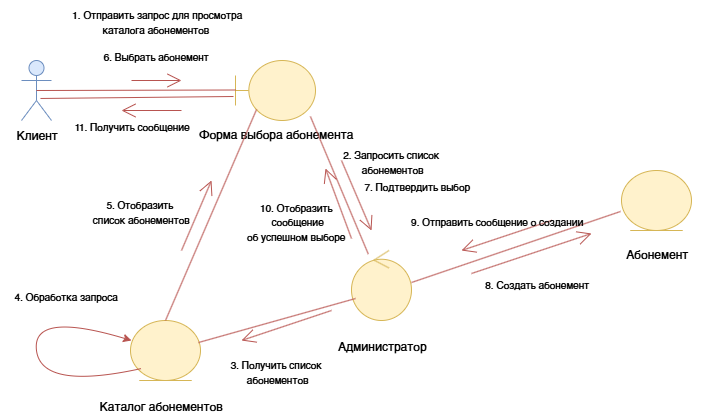

The diagram above was exported from draw.io. Its source (the exported page's mxGraphModel, read from the mxfile embedded in the PNG):
<mxGraphModel dx="1426" dy="751" grid="1" gridSize="10" guides="1" tooltips="1" connect="1" arrows="1" fold="1" page="1" pageScale="1" pageWidth="827" pageHeight="1169" math="0" shadow="0">
  <root>
    <mxCell id="0" />
    <mxCell id="1" parent="0" />
    <mxCell id="BHNqUbeQqU-HXnAS_E2z-1" value="Клиент" style="shape=umlActor;verticalLabelPosition=bottom;verticalAlign=top;html=1;fillColor=#dae8fc;strokeColor=#6c8ebf;" parent="1" vertex="1">
      <mxGeometry x="70" y="70" width="30" height="60" as="geometry" />
    </mxCell>
    <mxCell id="BHNqUbeQqU-HXnAS_E2z-2" value="" style="shape=umlBoundary;whiteSpace=wrap;html=1;fillColor=#fff2cc;strokeColor=#d6b656;" parent="1" vertex="1">
      <mxGeometry x="284" y="70" width="80" height="60" as="geometry" />
    </mxCell>
    <mxCell id="BHNqUbeQqU-HXnAS_E2z-3" value="Форма выбора абонемента" style="text;html=1;align=center;verticalAlign=middle;resizable=0;points=[];autosize=1;strokeColor=none;fillColor=none;" parent="1" vertex="1">
      <mxGeometry x="234" y="128" width="180" height="30" as="geometry" />
    </mxCell>
    <mxCell id="VanOSo8VUe8d_b3CFh_p-1" value="&lt;font style=&quot;font-size: 10px;&quot;&gt;1. Отправить запрос&amp;nbsp;&lt;/font&gt;&lt;font style=&quot;background-color: transparent; color: light-dark(rgb(0, 0, 0), rgb(255, 255, 255)); font-size: 10px;&quot;&gt;для&amp;nbsp;&lt;/font&gt;&lt;span style=&quot;background-color: transparent; color: light-dark(rgb(0, 0, 0), rgb(255, 255, 255)); font-size: 10px;&quot;&gt;просмотра&lt;/span&gt;&lt;div&gt;&lt;div&gt;&lt;font style=&quot;font-size: 10px;&quot;&gt;каталога абонементов&amp;nbsp;&lt;/font&gt;&lt;/div&gt;&lt;/div&gt;" style="text;html=1;align=center;verticalAlign=middle;resizable=0;points=[];autosize=1;strokeColor=none;fillColor=none;" parent="1" vertex="1">
      <mxGeometry x="110" y="10" width="190" height="40" as="geometry" />
    </mxCell>
    <mxCell id="VanOSo8VUe8d_b3CFh_p-6" value="" style="endArrow=none;html=1;rounded=0;entryX=-0.025;entryY=0.6;entryDx=0;entryDy=0;entryPerimeter=0;fillColor=#f8cecc;strokeColor=#b85450;exitX=0.633;exitY=0.633;exitDx=0;exitDy=0;exitPerimeter=0;" parent="1" source="BHNqUbeQqU-HXnAS_E2z-1" target="BHNqUbeQqU-HXnAS_E2z-2" edge="1">
      <mxGeometry width="50" height="50" relative="1" as="geometry">
        <mxPoint x="130" y="106" as="sourcePoint" />
        <mxPoint x="190" y="60" as="targetPoint" />
      </mxGeometry>
    </mxCell>
    <mxCell id="VanOSo8VUe8d_b3CFh_p-7" value="" style="endArrow=none;html=1;rounded=0;entryX=-0.025;entryY=0.6;entryDx=0;entryDy=0;entryPerimeter=0;fillColor=#f8cecc;strokeColor=#b85450;exitX=0.5;exitY=0.5;exitDx=0;exitDy=0;exitPerimeter=0;" parent="1" source="BHNqUbeQqU-HXnAS_E2z-1" edge="1">
      <mxGeometry width="50" height="50" relative="1" as="geometry">
        <mxPoint x="132" y="99.5" as="sourcePoint" />
        <mxPoint x="284" y="99.5" as="targetPoint" />
      </mxGeometry>
    </mxCell>
    <mxCell id="VanOSo8VUe8d_b3CFh_p-8" value="" style="endArrow=open;endFill=1;endSize=12;html=1;rounded=0;fillColor=#f8cecc;strokeColor=#b85450;" parent="1" edge="1">
      <mxGeometry width="160" relative="1" as="geometry">
        <mxPoint x="180" y="90" as="sourcePoint" />
        <mxPoint x="230" y="90" as="targetPoint" />
        <Array as="points">
          <mxPoint x="230" y="90" />
        </Array>
      </mxGeometry>
    </mxCell>
    <mxCell id="MEWkxc46xbMy3FOZQjDy-1" value="" style="ellipse;shape=umlControl;whiteSpace=wrap;html=1;fillColor=#fff2cc;strokeColor=#d6b656;" parent="1" vertex="1">
      <mxGeometry x="400" y="260" width="60" height="70" as="geometry" />
    </mxCell>
    <mxCell id="MEWkxc46xbMy3FOZQjDy-2" value="Администратор" style="text;html=1;align=center;verticalAlign=middle;resizable=0;points=[];autosize=1;strokeColor=none;fillColor=none;" parent="1" vertex="1">
      <mxGeometry x="375" y="340" width="110" height="30" as="geometry" />
    </mxCell>
    <mxCell id="AUiFI28brRkaVgmQ8kGs-2" value="" style="ellipse;shape=umlEntity;whiteSpace=wrap;html=1;fillColor=#fff2cc;strokeColor=#d6b656;" parent="1" vertex="1">
      <mxGeometry x="670" y="180" width="70" height="60" as="geometry" />
    </mxCell>
    <mxCell id="AUiFI28brRkaVgmQ8kGs-3" value="" style="ellipse;shape=umlEntity;whiteSpace=wrap;html=1;fillColor=#fff2cc;strokeColor=#d6b656;" parent="1" vertex="1">
      <mxGeometry x="179" y="330" width="70" height="60" as="geometry" />
    </mxCell>
    <mxCell id="AUiFI28brRkaVgmQ8kGs-4" value="Каталог абонементов" style="text;html=1;align=center;verticalAlign=middle;resizable=0;points=[];autosize=1;strokeColor=none;fillColor=none;" parent="1" vertex="1">
      <mxGeometry x="134" y="400" width="150" height="30" as="geometry" />
    </mxCell>
    <mxCell id="AUiFI28brRkaVgmQ8kGs-5" value="Абонемент" style="text;html=1;align=center;verticalAlign=middle;resizable=0;points=[];autosize=1;strokeColor=none;fillColor=none;" parent="1" vertex="1">
      <mxGeometry x="660" y="248" width="90" height="30" as="geometry" />
    </mxCell>
    <mxCell id="AUiFI28brRkaVgmQ8kGs-6" value="" style="endArrow=none;html=1;rounded=0;fillColor=#f8cecc;strokeColor=#b85450;exitX=0.694;exitY=-0.067;exitDx=0;exitDy=0;exitPerimeter=0;" parent="1" source="BHNqUbeQqU-HXnAS_E2z-3" target="MEWkxc46xbMy3FOZQjDy-1" edge="1">
      <mxGeometry width="50" height="50" relative="1" as="geometry">
        <mxPoint x="370" y="128" as="sourcePoint" />
        <mxPoint x="522" y="128" as="targetPoint" />
      </mxGeometry>
    </mxCell>
    <mxCell id="ZNbS-h4HIA-l35gbtB-X-1" value="&lt;font style=&quot;font-size: 10px;&quot;&gt;2. Запросить список&lt;/font&gt;&lt;div&gt;&lt;font style=&quot;font-size: 10px;&quot;&gt;&amp;nbsp;абонементов&lt;/font&gt;&lt;/div&gt;" style="text;html=1;align=center;verticalAlign=middle;resizable=0;points=[];autosize=1;strokeColor=none;fillColor=none;" parent="1" vertex="1">
      <mxGeometry x="379" y="150" width="120" height="40" as="geometry" />
    </mxCell>
    <mxCell id="ZNbS-h4HIA-l35gbtB-X-4" value="" style="endArrow=open;endFill=1;endSize=12;html=1;rounded=0;fillColor=#f8cecc;strokeColor=#b85450;" parent="1" edge="1">
      <mxGeometry width="160" relative="1" as="geometry">
        <mxPoint x="390" y="170" as="sourcePoint" />
        <mxPoint x="420" y="240" as="targetPoint" />
      </mxGeometry>
    </mxCell>
    <mxCell id="SCdI_CWHlRVRCeyAa6HP-1" value="" style="endArrow=none;html=1;rounded=0;fillColor=#f8cecc;strokeColor=#b85450;exitX=0.067;exitY=0.686;exitDx=0;exitDy=0;exitPerimeter=0;entryX=0.971;entryY=0.367;entryDx=0;entryDy=0;entryPerimeter=0;" parent="1" source="MEWkxc46xbMy3FOZQjDy-1" target="AUiFI28brRkaVgmQ8kGs-3" edge="1">
      <mxGeometry width="50" height="50" relative="1" as="geometry">
        <mxPoint x="176" y="150" as="sourcePoint" />
        <mxPoint x="234" y="288" as="targetPoint" />
      </mxGeometry>
    </mxCell>
    <mxCell id="TN8hDitT0EIahyz6Yolp-1" value="&lt;span style=&quot;font-size: 10px;&quot;&gt;3. Получить список&lt;/span&gt;&lt;div&gt;&lt;span style=&quot;font-size: 10px;&quot;&gt;&amp;nbsp;абонементов&lt;/span&gt;&lt;/div&gt;" style="text;html=1;align=center;verticalAlign=middle;resizable=0;points=[];autosize=1;strokeColor=none;fillColor=none;" parent="1" vertex="1">
      <mxGeometry x="269" y="360" width="110" height="40" as="geometry" />
    </mxCell>
    <mxCell id="TN8hDitT0EIahyz6Yolp-2" value="" style="endArrow=open;endFill=1;endSize=12;html=1;rounded=0;fillColor=#f8cecc;strokeColor=#b85450;" parent="1" edge="1">
      <mxGeometry width="160" relative="1" as="geometry">
        <mxPoint x="380" y="320" as="sourcePoint" />
        <mxPoint x="290" y="350" as="targetPoint" />
      </mxGeometry>
    </mxCell>
    <mxCell id="TN8hDitT0EIahyz6Yolp-8" value="" style="curved=1;endArrow=classic;html=1;rounded=0;fillColor=#f8cecc;strokeColor=#b85450;" parent="1" edge="1">
      <mxGeometry width="50" height="50" relative="1" as="geometry">
        <mxPoint x="190" y="378" as="sourcePoint" />
        <mxPoint x="180" y="350" as="targetPoint" />
        <Array as="points">
          <mxPoint x="90" y="400" />
          <mxPoint x="80" y="320" />
        </Array>
      </mxGeometry>
    </mxCell>
    <mxCell id="uj8H86r-EGI-ZqOo_bou-1" value="&lt;span style=&quot;font-size: 10px;&quot;&gt;4. Обработка запроса&lt;/span&gt;" style="text;html=1;align=center;verticalAlign=middle;resizable=0;points=[];autosize=1;strokeColor=none;fillColor=none;" parent="1" vertex="1">
      <mxGeometry x="49" y="290" width="130" height="30" as="geometry" />
    </mxCell>
    <mxCell id="BaFMFFbQqb3u8Il0lBDO-1" value="" style="endArrow=none;html=1;rounded=0;fillColor=#f8cecc;strokeColor=#b85450;exitX=0.5;exitY=0;exitDx=0;exitDy=0;entryX=0.263;entryY=0.817;entryDx=0;entryDy=0;entryPerimeter=0;" parent="1" source="AUiFI28brRkaVgmQ8kGs-3" target="BHNqUbeQqU-HXnAS_E2z-2" edge="1">
      <mxGeometry width="50" height="50" relative="1" as="geometry">
        <mxPoint x="427" y="340" as="sourcePoint" />
        <mxPoint x="270" y="384" as="targetPoint" />
      </mxGeometry>
    </mxCell>
    <mxCell id="BaFMFFbQqb3u8Il0lBDO-2" value="" style="endArrow=open;endFill=1;endSize=12;html=1;rounded=0;fillColor=#f8cecc;strokeColor=#b85450;" parent="1" edge="1">
      <mxGeometry width="160" relative="1" as="geometry">
        <mxPoint x="230" y="260" as="sourcePoint" />
        <mxPoint x="260" y="190" as="targetPoint" />
      </mxGeometry>
    </mxCell>
    <mxCell id="pRU_glIAH0H63FuEfr4y-1" value="&lt;span style=&quot;font-size: 10px;&quot;&gt;5. Отобразить&amp;nbsp;&lt;/span&gt;&lt;div&gt;&lt;span style=&quot;font-size: 10px;&quot;&gt;список&amp;nbsp;&lt;/span&gt;&lt;span style=&quot;font-size: 10px; background-color: transparent; color: light-dark(rgb(0, 0, 0), rgb(255, 255, 255));&quot;&gt;абонементов&lt;/span&gt;&lt;/div&gt;" style="text;html=1;align=center;verticalAlign=middle;resizable=0;points=[];autosize=1;strokeColor=none;fillColor=none;" parent="1" vertex="1">
      <mxGeometry x="129" y="200" width="120" height="40" as="geometry" />
    </mxCell>
    <mxCell id="6zxpHijBHKMvyOD3JnaP-1" value="&lt;span style=&quot;font-size: 10px;&quot;&gt;6. Выбрать абонемент&lt;/span&gt;" style="text;html=1;align=center;verticalAlign=middle;resizable=0;points=[];autosize=1;strokeColor=none;fillColor=none;" parent="1" vertex="1">
      <mxGeometry x="139" y="50" width="130" height="30" as="geometry" />
    </mxCell>
    <mxCell id="ac5KTp9oV9gL3wyAV8Qo-2" value="" style="endArrow=open;endFill=1;endSize=12;html=1;rounded=0;fillColor=#f8cecc;strokeColor=#b85450;" parent="1" edge="1">
      <mxGeometry width="160" relative="1" as="geometry">
        <mxPoint x="230" y="120" as="sourcePoint" />
        <mxPoint x="170" y="120" as="targetPoint" />
      </mxGeometry>
    </mxCell>
    <mxCell id="abeYuZS1s0BK0jSsfQyy-1" value="&lt;span style=&quot;font-size: 10px;&quot;&gt;7. Подтвердить выбор&lt;/span&gt;" style="text;html=1;align=center;verticalAlign=middle;resizable=0;points=[];autosize=1;strokeColor=none;fillColor=none;" parent="1" vertex="1">
      <mxGeometry x="400" y="180" width="130" height="30" as="geometry" />
    </mxCell>
    <mxCell id="Ur--f_kRQip-FKLDbzcO-1" value="" style="endArrow=none;html=1;rounded=0;fillColor=#f8cecc;strokeColor=#b85450;exitX=-0.014;exitY=0.683;exitDx=0;exitDy=0;exitPerimeter=0;entryX=0.971;entryY=0.367;entryDx=0;entryDy=0;entryPerimeter=0;" parent="1" source="AUiFI28brRkaVgmQ8kGs-2" edge="1">
      <mxGeometry width="50" height="50" relative="1" as="geometry">
        <mxPoint x="617" y="248" as="sourcePoint" />
        <mxPoint x="460" y="292" as="targetPoint" />
      </mxGeometry>
    </mxCell>
    <mxCell id="Ur--f_kRQip-FKLDbzcO-2" value="" style="endArrow=open;endFill=1;endSize=12;html=1;rounded=0;fillColor=#f8cecc;strokeColor=#b85450;" parent="1" edge="1">
      <mxGeometry width="160" relative="1" as="geometry">
        <mxPoint x="520" y="283" as="sourcePoint" />
        <mxPoint x="640" y="243" as="targetPoint" />
      </mxGeometry>
    </mxCell>
    <mxCell id="00R8ehHgUlTp__Xf4Wdo-1" value="&lt;span style=&quot;font-size: 10px;&quot;&gt;8. Создать абонемент&lt;/span&gt;" style="text;html=1;align=center;verticalAlign=middle;resizable=0;points=[];autosize=1;strokeColor=none;fillColor=none;" parent="1" vertex="1">
      <mxGeometry x="520" y="278" width="130" height="30" as="geometry" />
    </mxCell>
    <mxCell id="OIu5XSOVmhj_OID_Vktz-1" value="" style="endArrow=open;endFill=1;endSize=12;html=1;rounded=0;fillColor=#f8cecc;strokeColor=#b85450;" parent="1" edge="1">
      <mxGeometry width="160" relative="1" as="geometry">
        <mxPoint x="400" y="248" as="sourcePoint" />
        <mxPoint x="374" y="178" as="targetPoint" />
      </mxGeometry>
    </mxCell>
    <mxCell id="6BbB97HM9aNmXibyHd3X-1" value="&lt;span style=&quot;font-size: 10px;&quot;&gt;10. Отобразить&lt;/span&gt;&lt;div&gt;&lt;span style=&quot;font-size: 10px;&quot;&gt;&amp;nbsp;сообщение&lt;/span&gt;&lt;div&gt;&lt;span style=&quot;font-size: 10px;&quot;&gt;об успешном выборе&lt;/span&gt;&lt;/div&gt;&lt;/div&gt;" style="text;html=1;align=center;verticalAlign=middle;resizable=0;points=[];autosize=1;strokeColor=none;fillColor=none;" parent="1" vertex="1">
      <mxGeometry x="284" y="200" width="120" height="60" as="geometry" />
    </mxCell>
    <mxCell id="kaEgR_NISXn9oQvLOTn6-1" value="&lt;span style=&quot;font-size: 10px;&quot;&gt;11. Получить сообщение&lt;/span&gt;" style="text;html=1;align=center;verticalAlign=middle;resizable=0;points=[];autosize=1;strokeColor=none;fillColor=none;" parent="1" vertex="1">
      <mxGeometry x="110" y="120" width="140" height="30" as="geometry" />
    </mxCell>
    <mxCell id="tJaqIYmCxmhchd9EnEpW-1" value="" style="endArrow=open;endFill=1;endSize=12;html=1;rounded=0;fillColor=#f8cecc;strokeColor=#b85450;" parent="1" edge="1">
      <mxGeometry width="160" relative="1" as="geometry">
        <mxPoint x="600" y="230" as="sourcePoint" />
        <mxPoint x="510" y="260" as="targetPoint" />
      </mxGeometry>
    </mxCell>
    <mxCell id="tJaqIYmCxmhchd9EnEpW-2" value="&lt;span style=&quot;font-size: 10px;&quot;&gt;9. Отправить сообщение о создании&lt;/span&gt;" style="text;html=1;align=center;verticalAlign=middle;resizable=0;points=[];autosize=1;strokeColor=none;fillColor=none;" parent="1" vertex="1">
      <mxGeometry x="450" y="215" width="190" height="30" as="geometry" />
    </mxCell>
  </root>
</mxGraphModel>